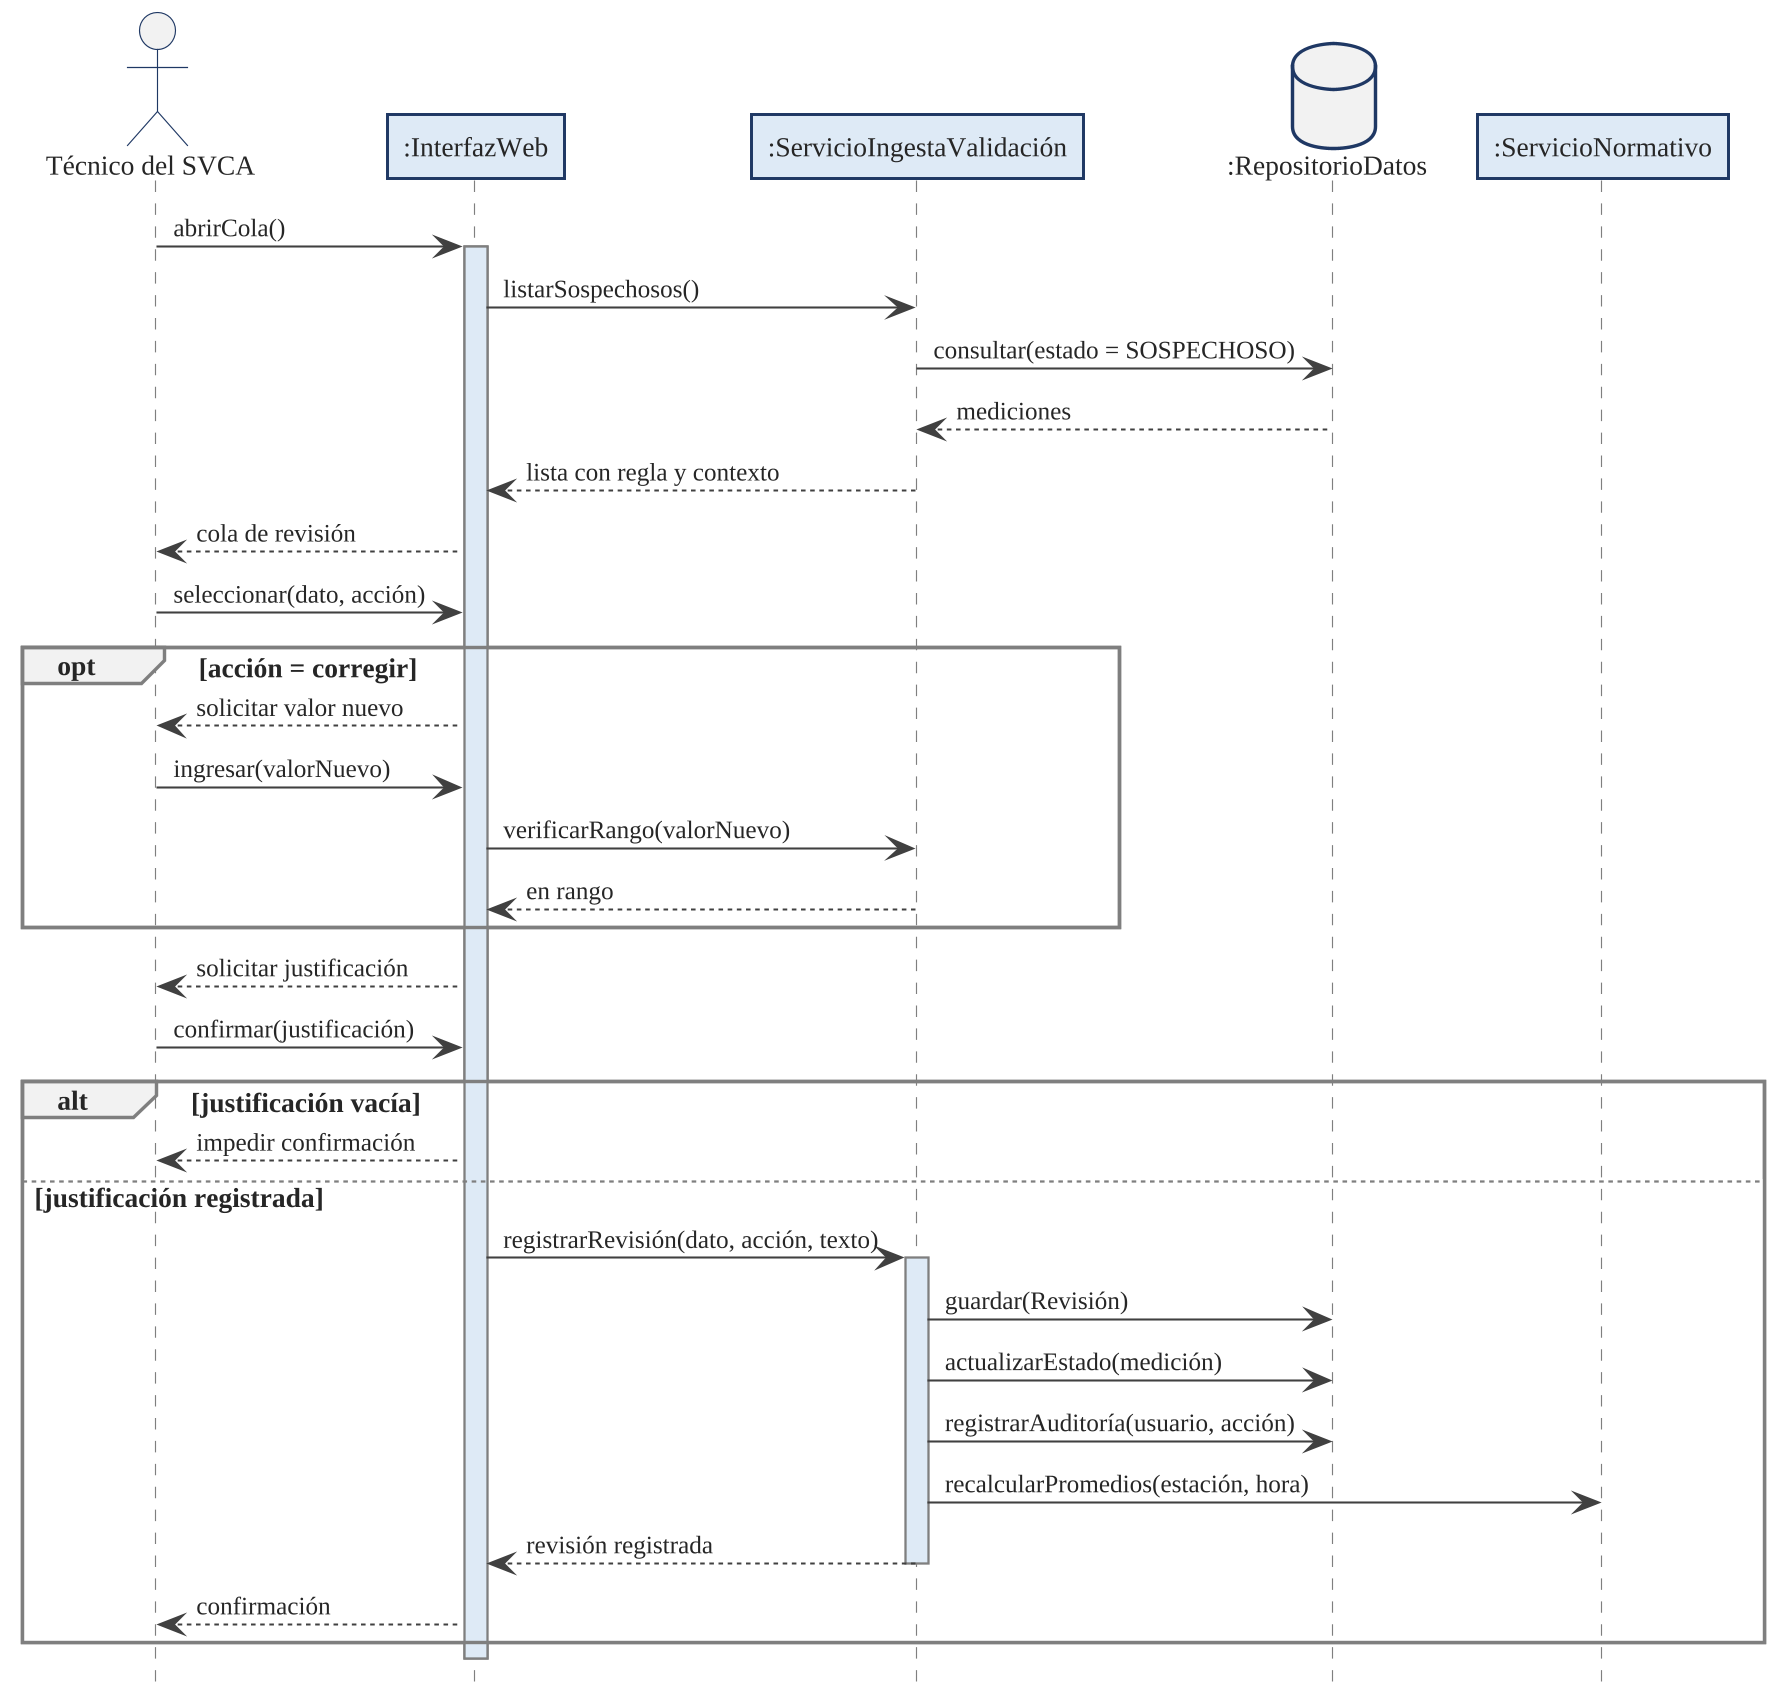

The diagram above was rendered by PlantUML. Its source (embedded in the PNG):
@startuml
!include tema.iuml
hide footbox
autoactivate off

actor "Técnico del SVCA" as TEC
participant ":InterfazWeb" as WEB
participant ":ServicioIngestaValidación" as SVC
database ":RepositorioDatos" as DB
participant ":ServicioNormativo" as NOR
TEC -> WEB : abrirCola()
activate WEB
WEB -> SVC : listarSospechosos()
SVC -> DB : consultar(estado = SOSPECHOSO)
DB --> SVC : mediciones
SVC --> WEB : lista con regla y contexto
WEB --> TEC : cola de revisión
TEC -> WEB : seleccionar(dato, acción)
opt acción = corregir
  WEB --> TEC : solicitar valor nuevo
  TEC -> WEB : ingresar(valorNuevo)
  WEB -> SVC : verificarRango(valorNuevo)
  SVC --> WEB : en rango
end
WEB --> TEC : solicitar justificación
TEC -> WEB : confirmar(justificación)
alt justificación vacía
  WEB --> TEC : impedir confirmación
else justificación registrada
  WEB -> SVC : registrarRevisión(dato, acción, texto)
  activate SVC
  SVC -> DB : guardar(Revisión)
  SVC -> DB : actualizarEstado(medición)
  SVC -> DB : registrarAuditoría(usuario, acción)
  SVC -> NOR : recalcularPromedios(estación, hora)
  SVC --> WEB : revisión registrada
  deactivate SVC
  WEB --> TEC : confirmación
end
deactivate WEB

@enduml